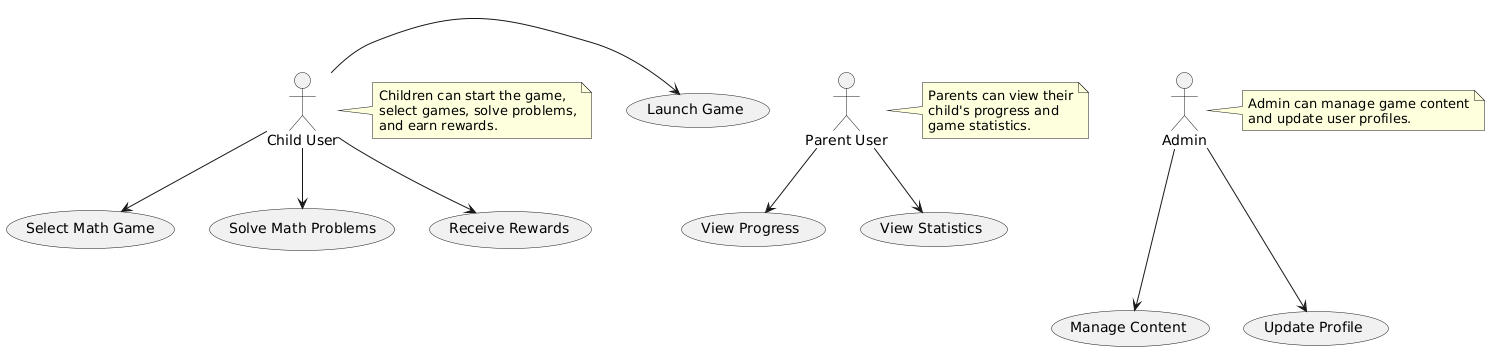

The diagram above was rendered by PlantUML. Its source (embedded in the PNG):
@startuml
:Child User: as Child
:Parent User: as Parent
:Admin: as Admin

(Launch Game) as (Launch)
(Select Math Game) as (Select Game)
(Solve Math Problems) as (Solve Problems)
(View Progress) as (View Progress)
(Receive Rewards) as (Receive Rewards)
(Manage Content) as (Manage Content)
(Update Profile) as (Update Profile)
(View Statistics) as (View Statistics)

Child -> (Launch)
Child --> (Select Game)
Child --> (Solve Problems)
Child --> (Receive Rewards)

Parent --> (View Progress)
Parent --> (View Statistics)

Admin ---> (Manage Content)
Admin ---> (Update Profile)

note right of Child : Children can start the game,\nselect games, solve problems,\nand earn rewards.

note right of Parent
  Parents can view their
  child's progress and 
  game statistics.
end note

note right of Admin
  Admin can manage game content
  and update user profiles.
end note
@enduml